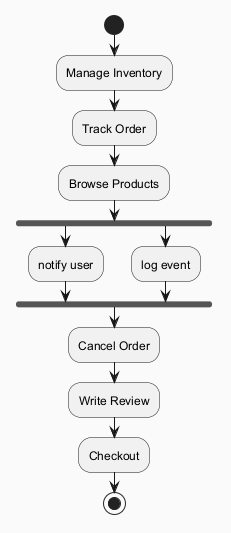

The diagram above was rendered by PlantUML. Its source (embedded in the PNG):
@startuml
skinparam backgroundColor #FAFAFA
skinparam classBackgroundColor #FFF3E0
skinparam classBorderColor #E65100
start
:Manage Inventory;
:Track Order;
:Browse Products;
fork
:notify user;
fork again
:log event;
end fork
:Cancel Order;
:Write Review;
:Checkout;
stop
@enduml